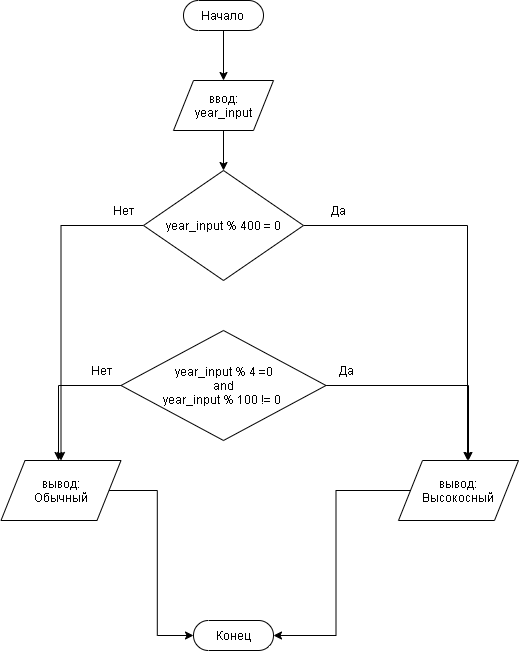

The diagram above was exported from draw.io. Its source (the exported page's mxGraphModel, read from the mxfile embedded in the PNG):
<mxGraphModel dx="765" dy="523" grid="1" gridSize="10" guides="1" tooltips="1" connect="1" arrows="1" fold="1" page="1" pageScale="1" pageWidth="850" pageHeight="1100" math="0" shadow="0">
  <root>
    <mxCell id="0" />
    <mxCell id="1" parent="0" />
    <mxCell id="1E4UF4DnKyEa0jNfFOJs-22" style="edgeStyle=orthogonalEdgeStyle;rounded=0;orthogonalLoop=1;jettySize=auto;html=1;entryX=0.5;entryY=0;entryDx=0;entryDy=0;" edge="1" parent="1" source="1E4UF4DnKyEa0jNfFOJs-1" target="1E4UF4DnKyEa0jNfFOJs-2">
      <mxGeometry relative="1" as="geometry" />
    </mxCell>
    <mxCell id="1E4UF4DnKyEa0jNfFOJs-1" value="Начало&amp;nbsp;" style="html=1;dashed=0;whitespace=wrap;shape=mxgraph.dfd.start" vertex="1" parent="1">
      <mxGeometry x="345" y="30" width="80" height="30" as="geometry" />
    </mxCell>
    <mxCell id="1E4UF4DnKyEa0jNfFOJs-23" style="edgeStyle=orthogonalEdgeStyle;rounded=0;orthogonalLoop=1;jettySize=auto;html=1;" edge="1" parent="1" source="1E4UF4DnKyEa0jNfFOJs-2" target="1E4UF4DnKyEa0jNfFOJs-3">
      <mxGeometry relative="1" as="geometry" />
    </mxCell>
    <mxCell id="1E4UF4DnKyEa0jNfFOJs-2" value="ввод:&lt;br&gt;year_input" style="shape=parallelogram;perimeter=parallelogramPerimeter;whiteSpace=wrap;html=1;dashed=0;" vertex="1" parent="1">
      <mxGeometry x="335" y="110" width="100" height="50" as="geometry" />
    </mxCell>
    <mxCell id="1E4UF4DnKyEa0jNfFOJs-8" style="edgeStyle=orthogonalEdgeStyle;rounded=0;orthogonalLoop=1;jettySize=auto;html=1;entryX=0.5;entryY=0;entryDx=0;entryDy=0;" edge="1" parent="1" source="1E4UF4DnKyEa0jNfFOJs-3" target="1E4UF4DnKyEa0jNfFOJs-7">
      <mxGeometry relative="1" as="geometry" />
    </mxCell>
    <mxCell id="1E4UF4DnKyEa0jNfFOJs-10" style="edgeStyle=orthogonalEdgeStyle;rounded=0;orthogonalLoop=1;jettySize=auto;html=1;entryX=0.575;entryY=0;entryDx=0;entryDy=0;entryPerimeter=0;" edge="1" parent="1" source="1E4UF4DnKyEa0jNfFOJs-3" target="1E4UF4DnKyEa0jNfFOJs-6">
      <mxGeometry relative="1" as="geometry" />
    </mxCell>
    <mxCell id="1E4UF4DnKyEa0jNfFOJs-3" value="year_input % 400 = 0" style="rhombus;whiteSpace=wrap;html=1;" vertex="1" parent="1">
      <mxGeometry x="305" y="200" width="160" height="110" as="geometry" />
    </mxCell>
    <mxCell id="1E4UF4DnKyEa0jNfFOJs-9" style="edgeStyle=orthogonalEdgeStyle;rounded=0;orthogonalLoop=1;jettySize=auto;html=1;" edge="1" parent="1" source="1E4UF4DnKyEa0jNfFOJs-4">
      <mxGeometry relative="1" as="geometry">
        <mxPoint x="220" y="490" as="targetPoint" />
      </mxGeometry>
    </mxCell>
    <mxCell id="1E4UF4DnKyEa0jNfFOJs-11" style="edgeStyle=orthogonalEdgeStyle;rounded=0;orthogonalLoop=1;jettySize=auto;html=1;" edge="1" parent="1" source="1E4UF4DnKyEa0jNfFOJs-4">
      <mxGeometry relative="1" as="geometry">
        <mxPoint x="630" y="490" as="targetPoint" />
      </mxGeometry>
    </mxCell>
    <mxCell id="1E4UF4DnKyEa0jNfFOJs-4" value="year_input % 4 =0&lt;br&gt;and&lt;br&gt;year_input % 100 != 0&amp;nbsp;" style="rhombus;whiteSpace=wrap;html=1;" vertex="1" parent="1">
      <mxGeometry x="282.5" y="360" width="205" height="110" as="geometry" />
    </mxCell>
    <mxCell id="1E4UF4DnKyEa0jNfFOJs-21" style="edgeStyle=orthogonalEdgeStyle;rounded=0;orthogonalLoop=1;jettySize=auto;html=1;entryX=1;entryY=0.5;entryDx=0;entryDy=0;entryPerimeter=0;" edge="1" parent="1" source="1E4UF4DnKyEa0jNfFOJs-6" target="1E4UF4DnKyEa0jNfFOJs-19">
      <mxGeometry relative="1" as="geometry" />
    </mxCell>
    <mxCell id="1E4UF4DnKyEa0jNfFOJs-6" value="вывод:&lt;br&gt;Высокосный" style="shape=parallelogram;perimeter=parallelogramPerimeter;whiteSpace=wrap;html=1;" vertex="1" parent="1">
      <mxGeometry x="560" y="490" width="120" height="60" as="geometry" />
    </mxCell>
    <mxCell id="1E4UF4DnKyEa0jNfFOJs-20" style="edgeStyle=orthogonalEdgeStyle;rounded=0;orthogonalLoop=1;jettySize=auto;html=1;entryX=0;entryY=0.5;entryDx=0;entryDy=0;entryPerimeter=0;" edge="1" parent="1" source="1E4UF4DnKyEa0jNfFOJs-7" target="1E4UF4DnKyEa0jNfFOJs-19">
      <mxGeometry relative="1" as="geometry" />
    </mxCell>
    <mxCell id="1E4UF4DnKyEa0jNfFOJs-7" value="вывод:&lt;br&gt;Обычный" style="shape=parallelogram;perimeter=parallelogramPerimeter;whiteSpace=wrap;html=1;" vertex="1" parent="1">
      <mxGeometry x="162.5" y="490" width="120" height="60" as="geometry" />
    </mxCell>
    <mxCell id="1E4UF4DnKyEa0jNfFOJs-14" value="Да" style="text;html=1;strokeColor=none;fillColor=none;align=center;verticalAlign=middle;whiteSpace=wrap;rounded=0;" vertex="1" parent="1">
      <mxGeometry x="480" y="230" width="40" height="20" as="geometry" />
    </mxCell>
    <mxCell id="1E4UF4DnKyEa0jNfFOJs-16" value="Да" style="text;html=1;strokeColor=none;fillColor=none;align=center;verticalAlign=middle;whiteSpace=wrap;rounded=0;" vertex="1" parent="1">
      <mxGeometry x="487.5" y="390" width="40" height="20" as="geometry" />
    </mxCell>
    <mxCell id="1E4UF4DnKyEa0jNfFOJs-17" value="Нет" style="text;html=1;strokeColor=none;fillColor=none;align=center;verticalAlign=middle;whiteSpace=wrap;rounded=0;" vertex="1" parent="1">
      <mxGeometry x="265" y="230" width="40" height="20" as="geometry" />
    </mxCell>
    <mxCell id="1E4UF4DnKyEa0jNfFOJs-18" value="Нет" style="text;html=1;strokeColor=none;fillColor=none;align=center;verticalAlign=middle;whiteSpace=wrap;rounded=0;" vertex="1" parent="1">
      <mxGeometry x="242.5" y="390" width="40" height="20" as="geometry" />
    </mxCell>
    <mxCell id="1E4UF4DnKyEa0jNfFOJs-19" value="Конец" style="html=1;dashed=0;whitespace=wrap;shape=mxgraph.dfd.start" vertex="1" parent="1">
      <mxGeometry x="355" y="650" width="80" height="30" as="geometry" />
    </mxCell>
  </root>
</mxGraphModel>